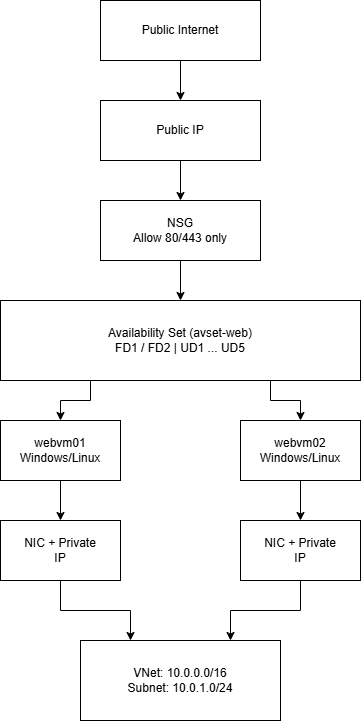

The diagram above was exported from draw.io. Its source (the exported page's mxGraphModel, read from the mxfile embedded in the PNG):
<mxGraphModel dx="1406" dy="828" grid="1" gridSize="10" guides="1" tooltips="1" connect="1" arrows="1" fold="1" page="1" pageScale="1" pageWidth="827" pageHeight="1169" math="0" shadow="0">
  <root>
    <mxCell id="0" />
    <mxCell id="1" parent="0" />
    <mxCell id="BKGysAdWXQqqYs9U1Iwe-37" parent="1" style="rounded=0;whiteSpace=wrap;html=1;" value="Public Internet" vertex="1">
      <mxGeometry height="60" width="160" x="265" y="208" as="geometry" />
    </mxCell>
    <mxCell id="BKGysAdWXQqqYs9U1Iwe-38" parent="1" style="rounded=0;whiteSpace=wrap;html=1;" value="Public IP" vertex="1">
      <mxGeometry height="60" width="160" x="265" y="308" as="geometry" />
    </mxCell>
    <mxCell id="BKGysAdWXQqqYs9U1Iwe-39" parent="1" style="rounded=0;whiteSpace=wrap;html=1;" value="NSG&lt;br&gt;Allow 80/443 only" vertex="1">
      <mxGeometry height="60" width="160" x="265" y="408" as="geometry" />
    </mxCell>
    <mxCell id="BKGysAdWXQqqYs9U1Iwe-40" parent="1" style="rounded=0;whiteSpace=wrap;html=1;" value="Availability Set (avset-web)&lt;br&gt;FD1 / FD2   |   UD1 ... UD5" vertex="1">
      <mxGeometry height="80" width="360" x="165" y="508" as="geometry" />
    </mxCell>
    <mxCell id="BKGysAdWXQqqYs9U1Iwe-41" parent="1" style="rounded=0;whiteSpace=wrap;html=1;" value="webvm01&lt;br&gt;Windows/Linux" vertex="1">
      <mxGeometry height="60" width="120" x="165" y="628" as="geometry" />
    </mxCell>
    <mxCell id="BKGysAdWXQqqYs9U1Iwe-42" parent="1" style="rounded=0;whiteSpace=wrap;html=1;" value="webvm02&lt;br&gt;Windows/Linux" vertex="1">
      <mxGeometry height="60" width="120" x="405" y="628" as="geometry" />
    </mxCell>
    <mxCell id="BKGysAdWXQqqYs9U1Iwe-43" parent="1" style="rounded=0;whiteSpace=wrap;html=1;" value="NIC + Private&lt;br&gt;IP" vertex="1">
      <mxGeometry height="60" width="120" x="165" y="728" as="geometry" />
    </mxCell>
    <mxCell id="BKGysAdWXQqqYs9U1Iwe-44" parent="1" style="rounded=0;whiteSpace=wrap;html=1;" value="NIC + Private&lt;br&gt;IP" vertex="1">
      <mxGeometry height="60" width="120" x="405" y="728" as="geometry" />
    </mxCell>
    <mxCell id="BKGysAdWXQqqYs9U1Iwe-45" parent="1" style="rounded=0;whiteSpace=wrap;html=1;" value="VNet: 10.0.0.0/16&lt;br&gt;Subnet: 10.0.1.0/24" vertex="1">
      <mxGeometry height="80" width="200" x="245" y="848" as="geometry" />
    </mxCell>
    <mxCell id="BKGysAdWXQqqYs9U1Iwe-46" edge="1" parent="1" source="BKGysAdWXQqqYs9U1Iwe-37" style="edgeStyle=orthogonalEdgeStyle;rounded=0;orthogonalLoop=1;jettySize=auto;html=1;exitX=0.5;exitY=1;exitDx=0;exitDy=0;entryX=0.5;entryY=0;entryDx=0;entryDy=0;" target="BKGysAdWXQqqYs9U1Iwe-38" value="">
      <mxGeometry relative="1" as="geometry" />
    </mxCell>
    <mxCell id="BKGysAdWXQqqYs9U1Iwe-47" edge="1" parent="1" source="BKGysAdWXQqqYs9U1Iwe-38" style="edgeStyle=orthogonalEdgeStyle;rounded=0;orthogonalLoop=1;jettySize=auto;html=1;exitX=0.5;exitY=1;exitDx=0;exitDy=0;entryX=0.5;entryY=0;entryDx=0;entryDy=0;" target="BKGysAdWXQqqYs9U1Iwe-39" value="">
      <mxGeometry relative="1" as="geometry" />
    </mxCell>
    <mxCell id="BKGysAdWXQqqYs9U1Iwe-48" edge="1" parent="1" source="BKGysAdWXQqqYs9U1Iwe-39" style="edgeStyle=orthogonalEdgeStyle;rounded=0;orthogonalLoop=1;jettySize=auto;html=1;exitX=0.5;exitY=1;exitDx=0;exitDy=0;entryX=0.5;entryY=0;entryDx=0;entryDy=0;" target="BKGysAdWXQqqYs9U1Iwe-40" value="">
      <mxGeometry relative="1" as="geometry" />
    </mxCell>
    <mxCell id="BKGysAdWXQqqYs9U1Iwe-49" edge="1" parent="1" source="BKGysAdWXQqqYs9U1Iwe-40" style="edgeStyle=orthogonalEdgeStyle;rounded=0;orthogonalLoop=1;jettySize=auto;html=1;exitX=0.25;exitY=1;exitDx=0;exitDy=0;entryX=0.5;entryY=0;entryDx=0;entryDy=0;" target="BKGysAdWXQqqYs9U1Iwe-41" value="">
      <mxGeometry relative="1" as="geometry" />
    </mxCell>
    <mxCell id="BKGysAdWXQqqYs9U1Iwe-50" edge="1" parent="1" source="BKGysAdWXQqqYs9U1Iwe-40" style="edgeStyle=orthogonalEdgeStyle;rounded=0;orthogonalLoop=1;jettySize=auto;html=1;exitX=0.75;exitY=1;exitDx=0;exitDy=0;entryX=0.5;entryY=0;entryDx=0;entryDy=0;" target="BKGysAdWXQqqYs9U1Iwe-42" value="">
      <mxGeometry relative="1" as="geometry" />
    </mxCell>
    <mxCell id="BKGysAdWXQqqYs9U1Iwe-51" edge="1" parent="1" source="BKGysAdWXQqqYs9U1Iwe-41" style="edgeStyle=orthogonalEdgeStyle;rounded=0;orthogonalLoop=1;jettySize=auto;html=1;exitX=0.5;exitY=1;exitDx=0;exitDy=0;entryX=0.5;entryY=0;entryDx=0;entryDy=0;" target="BKGysAdWXQqqYs9U1Iwe-43" value="">
      <mxGeometry relative="1" as="geometry" />
    </mxCell>
    <mxCell id="BKGysAdWXQqqYs9U1Iwe-52" edge="1" parent="1" source="BKGysAdWXQqqYs9U1Iwe-42" style="edgeStyle=orthogonalEdgeStyle;rounded=0;orthogonalLoop=1;jettySize=auto;html=1;exitX=0.5;exitY=1;exitDx=0;exitDy=0;entryX=0.5;entryY=0;entryDx=0;entryDy=0;" target="BKGysAdWXQqqYs9U1Iwe-44" value="">
      <mxGeometry relative="1" as="geometry" />
    </mxCell>
    <mxCell id="BKGysAdWXQqqYs9U1Iwe-53" edge="1" parent="1" source="BKGysAdWXQqqYs9U1Iwe-43" style="edgeStyle=orthogonalEdgeStyle;rounded=0;orthogonalLoop=1;jettySize=auto;html=1;exitX=0.5;exitY=1;exitDx=0;exitDy=0;entryX=0.25;entryY=0;entryDx=0;entryDy=0;" target="BKGysAdWXQqqYs9U1Iwe-45" value="">
      <mxGeometry relative="1" as="geometry" />
    </mxCell>
    <mxCell id="BKGysAdWXQqqYs9U1Iwe-54" edge="1" parent="1" source="BKGysAdWXQqqYs9U1Iwe-44" style="edgeStyle=orthogonalEdgeStyle;rounded=0;orthogonalLoop=1;jettySize=auto;html=1;exitX=0.5;exitY=1;exitDx=0;exitDy=0;entryX=0.75;entryY=0;entryDx=0;entryDy=0;" target="BKGysAdWXQqqYs9U1Iwe-45" value="">
      <mxGeometry relative="1" as="geometry" />
    </mxCell>
  </root>
</mxGraphModel>